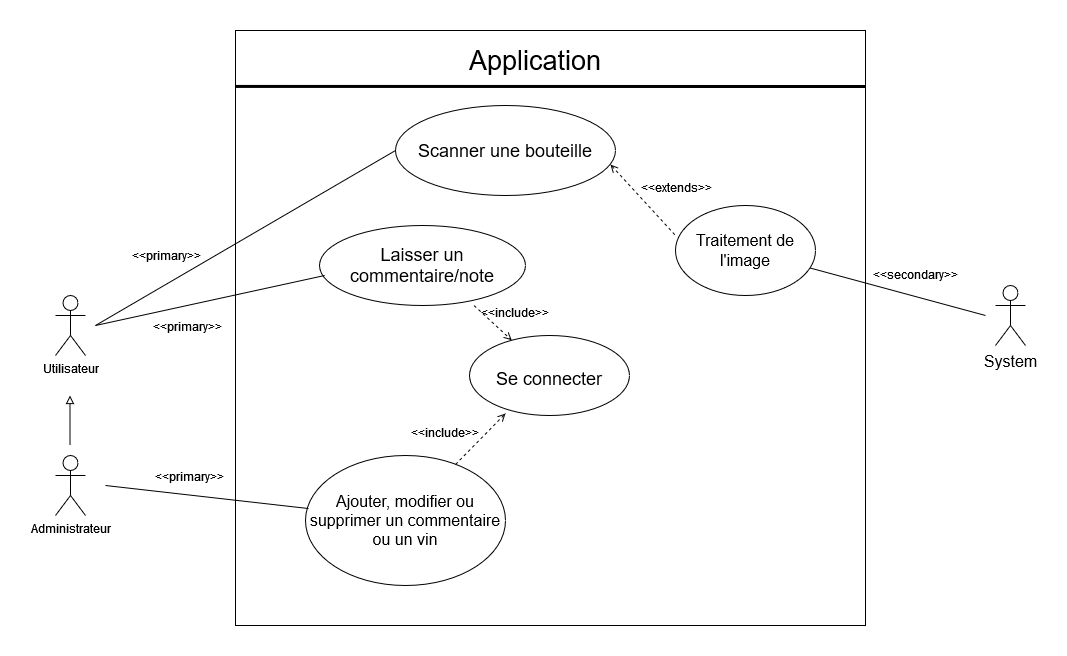

The diagram above was exported from draw.io. Its source (the exported page's mxGraphModel, read from the mxfile embedded in the PNG):
<mxGraphModel dx="1422" dy="872" grid="1" gridSize="10" guides="1" tooltips="1" connect="1" arrows="1" fold="1" page="1" pageScale="1" pageWidth="827" pageHeight="1169" math="0" shadow="0">
  <root>
    <mxCell id="0" />
    <mxCell id="1" parent="0" />
    <mxCell id="IT_eUypzTHKHfLlFPjNy-6" value="Utilisateur" style="shape=umlActor;verticalLabelPosition=bottom;verticalAlign=top;html=1;outlineConnect=0;" parent="1" vertex="1">
      <mxGeometry x="150" y="390" width="30" height="60" as="geometry" />
    </mxCell>
    <mxCell id="IT_eUypzTHKHfLlFPjNy-7" value="Administrateur" style="shape=umlActor;verticalLabelPosition=bottom;verticalAlign=top;html=1;outlineConnect=0;" parent="1" vertex="1">
      <mxGeometry x="150" y="550" width="30" height="60" as="geometry" />
    </mxCell>
    <mxCell id="IT_eUypzTHKHfLlFPjNy-15" value="" style="endArrow=block;html=1;rounded=0;endFill=0;exitX=0.5;exitY=0;exitDx=0;exitDy=0;exitPerimeter=0;targetPerimeterSpacing=0;" parent="1" edge="1">
      <mxGeometry width="50" height="50" relative="1" as="geometry">
        <mxPoint x="164.5" y="540" as="sourcePoint" />
        <mxPoint x="164.5" y="490" as="targetPoint" />
      </mxGeometry>
    </mxCell>
    <mxCell id="IT_eUypzTHKHfLlFPjNy-17" value="" style="rounded=0;whiteSpace=wrap;html=1;" parent="1" vertex="1">
      <mxGeometry x="330" y="125" width="630" height="595" as="geometry" />
    </mxCell>
    <mxCell id="IT_eUypzTHKHfLlFPjNy-21" value="" style="endArrow=none;html=1;rounded=0;targetPerimeterSpacing=0;strokeWidth=3;exitX=0;exitY=0.094;exitDx=0;exitDy=0;exitPerimeter=0;" parent="1" source="IT_eUypzTHKHfLlFPjNy-17" edge="1">
      <mxGeometry width="50" height="50" relative="1" as="geometry">
        <mxPoint x="1120" y="190" as="sourcePoint" />
        <mxPoint x="960" y="181" as="targetPoint" />
      </mxGeometry>
    </mxCell>
    <mxCell id="IT_eUypzTHKHfLlFPjNy-22" value="&lt;font style=&quot;font-size: 27px&quot;&gt;Application&lt;/font&gt;" style="text;html=1;strokeColor=none;fillColor=none;align=center;verticalAlign=middle;whiteSpace=wrap;rounded=0;" parent="1" vertex="1">
      <mxGeometry x="600" y="140" width="60" height="30" as="geometry" />
    </mxCell>
    <mxCell id="IT_eUypzTHKHfLlFPjNy-23" value="&lt;font style=&quot;font-size: 11px&quot;&gt;&lt;font style=&quot;font-size: 18px&quot;&gt;Se connecter&lt;/font&gt;&lt;br&gt;&lt;/font&gt;" style="ellipse;whiteSpace=wrap;html=1;fontSize=27;" parent="1" vertex="1">
      <mxGeometry x="564" y="430" width="160" height="80" as="geometry" />
    </mxCell>
    <mxCell id="lWRAEJmFUmSpHJzH5KjJ-2" value="Scanner une bouteille" style="ellipse;whiteSpace=wrap;html=1;fontSize=18;" parent="1" vertex="1">
      <mxGeometry x="490" y="200" width="220" height="90" as="geometry" />
    </mxCell>
    <mxCell id="lWRAEJmFUmSpHJzH5KjJ-3" value="" style="endArrow=none;html=1;rounded=0;fontSize=18;exitX=0;exitY=0.5;exitDx=0;exitDy=0;" parent="1" source="lWRAEJmFUmSpHJzH5KjJ-2" edge="1">
      <mxGeometry width="50" height="50" relative="1" as="geometry">
        <mxPoint x="560" y="430" as="sourcePoint" />
        <mxPoint x="190" y="420" as="targetPoint" />
      </mxGeometry>
    </mxCell>
    <mxCell id="lWRAEJmFUmSpHJzH5KjJ-27" value="&amp;lt;&amp;lt;primary&amp;gt;&amp;gt;" style="edgeLabel;html=1;align=center;verticalAlign=middle;resizable=0;points=[];fontSize=12;" parent="lWRAEJmFUmSpHJzH5KjJ-3" vertex="1" connectable="0">
      <mxGeometry x="0.525" y="-1" relative="1" as="geometry">
        <mxPoint y="-28" as="offset" />
      </mxGeometry>
    </mxCell>
    <mxCell id="lWRAEJmFUmSpHJzH5KjJ-5" value="Laisser un commentaire/note" style="ellipse;whiteSpace=wrap;html=1;fontSize=18;" parent="1" vertex="1">
      <mxGeometry x="414" y="320" width="206" height="80" as="geometry" />
    </mxCell>
    <mxCell id="lWRAEJmFUmSpHJzH5KjJ-6" value="" style="endArrow=open;html=1;rounded=0;dashed=1;fontSize=18;exitX=0.75;exitY=1;exitDx=0;exitDy=0;exitPerimeter=0;endFill=0;" parent="1" source="lWRAEJmFUmSpHJzH5KjJ-5" target="IT_eUypzTHKHfLlFPjNy-23" edge="1">
      <mxGeometry width="50" height="50" relative="1" as="geometry">
        <mxPoint x="494" y="420" as="sourcePoint" />
        <mxPoint x="544" y="370" as="targetPoint" />
      </mxGeometry>
    </mxCell>
    <mxCell id="lWRAEJmFUmSpHJzH5KjJ-7" value="&lt;font style=&quot;font-size: 12px&quot;&gt;&amp;lt;&amp;lt;include&amp;gt;&amp;gt;&lt;/font&gt;" style="text;html=1;strokeColor=none;fillColor=none;align=center;verticalAlign=middle;whiteSpace=wrap;rounded=0;fontSize=18;" parent="1" vertex="1">
      <mxGeometry x="580" y="390" width="60" height="30" as="geometry" />
    </mxCell>
    <mxCell id="lWRAEJmFUmSpHJzH5KjJ-9" value="" style="endArrow=none;html=1;rounded=0;fontSize=12;entryX=0.025;entryY=0.625;entryDx=0;entryDy=0;entryPerimeter=0;" parent="1" target="lWRAEJmFUmSpHJzH5KjJ-5" edge="1">
      <mxGeometry width="50" height="50" relative="1" as="geometry">
        <mxPoint x="190" y="420" as="sourcePoint" />
        <mxPoint x="610" y="380" as="targetPoint" />
      </mxGeometry>
    </mxCell>
    <mxCell id="lWRAEJmFUmSpHJzH5KjJ-29" value="&amp;lt;&amp;lt;primary&amp;gt;&amp;gt;" style="edgeLabel;html=1;align=center;verticalAlign=middle;resizable=0;points=[];fontSize=12;" parent="lWRAEJmFUmSpHJzH5KjJ-9" vertex="1" connectable="0">
      <mxGeometry x="-0.1003" y="1" relative="1" as="geometry">
        <mxPoint x="-12" y="24" as="offset" />
      </mxGeometry>
    </mxCell>
    <mxCell id="lWRAEJmFUmSpHJzH5KjJ-11" value="&lt;font style=&quot;font-size: 16px&quot;&gt;Ajouter, modifier ou supprimer un commentaire ou un vin&lt;/font&gt;" style="ellipse;whiteSpace=wrap;html=1;fontSize=12;" parent="1" vertex="1">
      <mxGeometry x="400" y="550" width="200" height="130" as="geometry" />
    </mxCell>
    <mxCell id="lWRAEJmFUmSpHJzH5KjJ-12" value="" style="endArrow=none;html=1;rounded=0;fontSize=16;entryX=0.015;entryY=0.408;entryDx=0;entryDy=0;entryPerimeter=0;" parent="1" target="lWRAEJmFUmSpHJzH5KjJ-11" edge="1">
      <mxGeometry width="50" height="50" relative="1" as="geometry">
        <mxPoint x="200" y="580" as="sourcePoint" />
        <mxPoint x="610" y="410" as="targetPoint" />
      </mxGeometry>
    </mxCell>
    <mxCell id="lWRAEJmFUmSpHJzH5KjJ-30" value="&amp;lt;&amp;lt;primary&amp;gt;&amp;gt;" style="edgeLabel;html=1;align=center;verticalAlign=middle;resizable=0;points=[];fontSize=12;" parent="lWRAEJmFUmSpHJzH5KjJ-12" vertex="1" connectable="0">
      <mxGeometry x="-0.173" y="1" relative="1" as="geometry">
        <mxPoint y="-18" as="offset" />
      </mxGeometry>
    </mxCell>
    <mxCell id="lWRAEJmFUmSpHJzH5KjJ-13" value="" style="endArrow=open;html=1;rounded=0;dashed=1;fontSize=18;exitX=0.75;exitY=0.069;exitDx=0;exitDy=0;exitPerimeter=0;entryX=0.225;entryY=0.975;entryDx=0;entryDy=0;entryPerimeter=0;endFill=0;" parent="1" source="lWRAEJmFUmSpHJzH5KjJ-11" target="IT_eUypzTHKHfLlFPjNy-23" edge="1">
      <mxGeometry width="50" height="50" relative="1" as="geometry">
        <mxPoint x="514" y="410" as="sourcePoint" />
        <mxPoint x="597.4314575050762" y="451.7157287525381" as="targetPoint" />
      </mxGeometry>
    </mxCell>
    <mxCell id="lWRAEJmFUmSpHJzH5KjJ-14" value="&lt;font style=&quot;font-size: 12px&quot;&gt;&amp;lt;&amp;lt;include&amp;gt;&amp;gt;&lt;/font&gt;" style="text;html=1;strokeColor=none;fillColor=none;align=center;verticalAlign=middle;whiteSpace=wrap;rounded=0;fontSize=18;" parent="1" vertex="1">
      <mxGeometry x="510" y="510" width="60" height="30" as="geometry" />
    </mxCell>
    <mxCell id="lWRAEJmFUmSpHJzH5KjJ-18" value="Traitement de l'image" style="ellipse;whiteSpace=wrap;html=1;fontSize=16;" parent="1" vertex="1">
      <mxGeometry x="770" y="300" width="140" height="90" as="geometry" />
    </mxCell>
    <mxCell id="lWRAEJmFUmSpHJzH5KjJ-20" value="" style="endArrow=none;html=1;rounded=0;fontSize=16;entryX=0;entryY=0.333;entryDx=0;entryDy=0;entryPerimeter=0;exitX=0.977;exitY=0.656;exitDx=0;exitDy=0;exitPerimeter=0;dashed=1;endFill=0;startArrow=open;startFill=0;" parent="1" source="lWRAEJmFUmSpHJzH5KjJ-2" target="lWRAEJmFUmSpHJzH5KjJ-18" edge="1">
      <mxGeometry width="50" height="50" relative="1" as="geometry">
        <mxPoint x="760" y="300" as="sourcePoint" />
        <mxPoint x="790" y="300" as="targetPoint" />
      </mxGeometry>
    </mxCell>
    <mxCell id="lWRAEJmFUmSpHJzH5KjJ-24" value="&lt;font style=&quot;font-size: 12px&quot;&gt;&amp;lt;&amp;lt;extends&amp;gt;&amp;gt;&lt;/font&gt;" style="edgeLabel;html=1;align=center;verticalAlign=middle;resizable=0;points=[];fontSize=16;" parent="lWRAEJmFUmSpHJzH5KjJ-20" vertex="1" connectable="0">
      <mxGeometry x="0.218" y="3" relative="1" as="geometry">
        <mxPoint x="23" y="-20" as="offset" />
      </mxGeometry>
    </mxCell>
    <mxCell id="lWRAEJmFUmSpHJzH5KjJ-22" value="&lt;div&gt;System&lt;/div&gt;" style="shape=umlActor;verticalLabelPosition=bottom;verticalAlign=top;html=1;outlineConnect=0;fontSize=16;" parent="1" vertex="1">
      <mxGeometry x="1090" y="380" width="30" height="60" as="geometry" />
    </mxCell>
    <mxCell id="lWRAEJmFUmSpHJzH5KjJ-23" value="" style="endArrow=none;html=1;rounded=0;fontSize=16;endFill=0;" parent="1" target="lWRAEJmFUmSpHJzH5KjJ-18" edge="1">
      <mxGeometry width="50" height="50" relative="1" as="geometry">
        <mxPoint x="1080" y="410" as="sourcePoint" />
        <mxPoint x="970" y="350" as="targetPoint" />
      </mxGeometry>
    </mxCell>
    <mxCell id="lWRAEJmFUmSpHJzH5KjJ-25" value="&amp;lt;&amp;lt;secondary&amp;gt;&amp;gt;" style="edgeLabel;html=1;align=center;verticalAlign=middle;resizable=0;points=[];fontSize=12;" parent="lWRAEJmFUmSpHJzH5KjJ-23" vertex="1" connectable="0">
      <mxGeometry x="-0.4728" y="1" relative="1" as="geometry">
        <mxPoint x="-24" y="-30" as="offset" />
      </mxGeometry>
    </mxCell>
  </root>
</mxGraphModel>